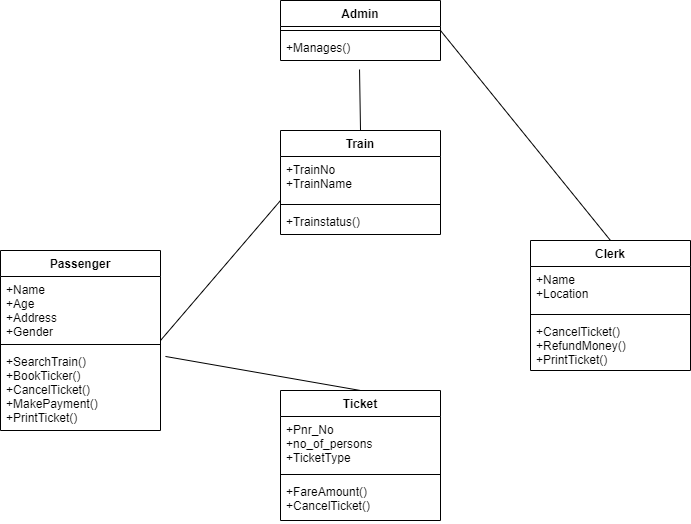

The diagram above was exported from draw.io. Its source (the exported page's mxGraphModel, read from the mxfile embedded in the PNG):
<mxGraphModel dx="868" dy="425" grid="1" gridSize="10" guides="1" tooltips="1" connect="1" arrows="1" fold="1" page="1" pageScale="1" pageWidth="827" pageHeight="1169" math="0" shadow="0">
  <root>
    <mxCell id="0" />
    <mxCell id="1" parent="0" />
    <mxCell id="DQo5D_4mfdhwSTFHGTcy-1" value="Clerk" style="swimlane;fontStyle=1;align=center;verticalAlign=top;childLayout=stackLayout;horizontal=1;startSize=26;horizontalStack=0;resizeParent=1;resizeParentMax=0;resizeLast=0;collapsible=1;marginBottom=0;" vertex="1" parent="1">
      <mxGeometry x="600" y="380" width="160" height="130" as="geometry" />
    </mxCell>
    <mxCell id="DQo5D_4mfdhwSTFHGTcy-2" value="+Name&#10;+Location" style="text;strokeColor=none;fillColor=none;align=left;verticalAlign=top;spacingLeft=4;spacingRight=4;overflow=hidden;rotatable=0;points=[[0,0.5],[1,0.5]];portConstraint=eastwest;" vertex="1" parent="DQo5D_4mfdhwSTFHGTcy-1">
      <mxGeometry y="26" width="160" height="44" as="geometry" />
    </mxCell>
    <mxCell id="DQo5D_4mfdhwSTFHGTcy-3" value="" style="line;strokeWidth=1;fillColor=none;align=left;verticalAlign=middle;spacingTop=-1;spacingLeft=3;spacingRight=3;rotatable=0;labelPosition=right;points=[];portConstraint=eastwest;" vertex="1" parent="DQo5D_4mfdhwSTFHGTcy-1">
      <mxGeometry y="70" width="160" height="8" as="geometry" />
    </mxCell>
    <mxCell id="DQo5D_4mfdhwSTFHGTcy-4" value="+CancelTicket()&#10;+RefundMoney()&#10;+PrintTicket()" style="text;strokeColor=none;fillColor=none;align=left;verticalAlign=top;spacingLeft=4;spacingRight=4;overflow=hidden;rotatable=0;points=[[0,0.5],[1,0.5]];portConstraint=eastwest;" vertex="1" parent="DQo5D_4mfdhwSTFHGTcy-1">
      <mxGeometry y="78" width="160" height="52" as="geometry" />
    </mxCell>
    <mxCell id="DQo5D_4mfdhwSTFHGTcy-5" value="Admin" style="swimlane;fontStyle=1;align=center;verticalAlign=top;childLayout=stackLayout;horizontal=1;startSize=26;horizontalStack=0;resizeParent=1;resizeParentMax=0;resizeLast=0;collapsible=1;marginBottom=0;" vertex="1" parent="1">
      <mxGeometry x="350" y="140" width="160" height="60" as="geometry" />
    </mxCell>
    <mxCell id="DQo5D_4mfdhwSTFHGTcy-7" value="" style="line;strokeWidth=1;fillColor=none;align=left;verticalAlign=middle;spacingTop=-1;spacingLeft=3;spacingRight=3;rotatable=0;labelPosition=right;points=[];portConstraint=eastwest;" vertex="1" parent="DQo5D_4mfdhwSTFHGTcy-5">
      <mxGeometry y="26" width="160" height="8" as="geometry" />
    </mxCell>
    <mxCell id="DQo5D_4mfdhwSTFHGTcy-8" value="+Manages()" style="text;strokeColor=none;fillColor=none;align=left;verticalAlign=top;spacingLeft=4;spacingRight=4;overflow=hidden;rotatable=0;points=[[0,0.5],[1,0.5]];portConstraint=eastwest;" vertex="1" parent="DQo5D_4mfdhwSTFHGTcy-5">
      <mxGeometry y="34" width="160" height="26" as="geometry" />
    </mxCell>
    <mxCell id="DQo5D_4mfdhwSTFHGTcy-9" value="Passenger" style="swimlane;fontStyle=1;align=center;verticalAlign=top;childLayout=stackLayout;horizontal=1;startSize=26;horizontalStack=0;resizeParent=1;resizeParentMax=0;resizeLast=0;collapsible=1;marginBottom=0;" vertex="1" parent="1">
      <mxGeometry x="70" y="390" width="160" height="180" as="geometry" />
    </mxCell>
    <mxCell id="DQo5D_4mfdhwSTFHGTcy-10" value="+Name&#10;+Age&#10;+Address&#10;+Gender" style="text;strokeColor=none;fillColor=none;align=left;verticalAlign=top;spacingLeft=4;spacingRight=4;overflow=hidden;rotatable=0;points=[[0,0.5],[1,0.5]];portConstraint=eastwest;" vertex="1" parent="DQo5D_4mfdhwSTFHGTcy-9">
      <mxGeometry y="26" width="160" height="64" as="geometry" />
    </mxCell>
    <mxCell id="DQo5D_4mfdhwSTFHGTcy-11" value="" style="line;strokeWidth=1;fillColor=none;align=left;verticalAlign=middle;spacingTop=-1;spacingLeft=3;spacingRight=3;rotatable=0;labelPosition=right;points=[];portConstraint=eastwest;" vertex="1" parent="DQo5D_4mfdhwSTFHGTcy-9">
      <mxGeometry y="90" width="160" height="8" as="geometry" />
    </mxCell>
    <mxCell id="DQo5D_4mfdhwSTFHGTcy-12" value="+SearchTrain()&#10;+BookTicker()&#10;+CancelTicket()&#10;+MakePayment()&#10;+PrintTicket()" style="text;strokeColor=none;fillColor=none;align=left;verticalAlign=top;spacingLeft=4;spacingRight=4;overflow=hidden;rotatable=0;points=[[0,0.5],[1,0.5]];portConstraint=eastwest;" vertex="1" parent="DQo5D_4mfdhwSTFHGTcy-9">
      <mxGeometry y="98" width="160" height="82" as="geometry" />
    </mxCell>
    <mxCell id="DQo5D_4mfdhwSTFHGTcy-13" value="Train" style="swimlane;fontStyle=1;align=center;verticalAlign=top;childLayout=stackLayout;horizontal=1;startSize=26;horizontalStack=0;resizeParent=1;resizeParentMax=0;resizeLast=0;collapsible=1;marginBottom=0;" vertex="1" parent="1">
      <mxGeometry x="350" y="270" width="160" height="104" as="geometry" />
    </mxCell>
    <mxCell id="DQo5D_4mfdhwSTFHGTcy-14" value="+TrainNo&#10;+TrainName" style="text;strokeColor=none;fillColor=none;align=left;verticalAlign=top;spacingLeft=4;spacingRight=4;overflow=hidden;rotatable=0;points=[[0,0.5],[1,0.5]];portConstraint=eastwest;" vertex="1" parent="DQo5D_4mfdhwSTFHGTcy-13">
      <mxGeometry y="26" width="160" height="44" as="geometry" />
    </mxCell>
    <mxCell id="DQo5D_4mfdhwSTFHGTcy-15" value="" style="line;strokeWidth=1;fillColor=none;align=left;verticalAlign=middle;spacingTop=-1;spacingLeft=3;spacingRight=3;rotatable=0;labelPosition=right;points=[];portConstraint=eastwest;" vertex="1" parent="DQo5D_4mfdhwSTFHGTcy-13">
      <mxGeometry y="70" width="160" height="8" as="geometry" />
    </mxCell>
    <mxCell id="DQo5D_4mfdhwSTFHGTcy-16" value="+Trainstatus()" style="text;strokeColor=none;fillColor=none;align=left;verticalAlign=top;spacingLeft=4;spacingRight=4;overflow=hidden;rotatable=0;points=[[0,0.5],[1,0.5]];portConstraint=eastwest;" vertex="1" parent="DQo5D_4mfdhwSTFHGTcy-13">
      <mxGeometry y="78" width="160" height="26" as="geometry" />
    </mxCell>
    <mxCell id="DQo5D_4mfdhwSTFHGTcy-17" value="Ticket" style="swimlane;fontStyle=1;align=center;verticalAlign=top;childLayout=stackLayout;horizontal=1;startSize=26;horizontalStack=0;resizeParent=1;resizeParentMax=0;resizeLast=0;collapsible=1;marginBottom=0;" vertex="1" parent="1">
      <mxGeometry x="350" y="530" width="160" height="130" as="geometry" />
    </mxCell>
    <mxCell id="DQo5D_4mfdhwSTFHGTcy-18" value="+Pnr_No&#10;+no_of_persons&#10;+TicketType&#10;" style="text;strokeColor=none;fillColor=none;align=left;verticalAlign=top;spacingLeft=4;spacingRight=4;overflow=hidden;rotatable=0;points=[[0,0.5],[1,0.5]];portConstraint=eastwest;" vertex="1" parent="DQo5D_4mfdhwSTFHGTcy-17">
      <mxGeometry y="26" width="160" height="54" as="geometry" />
    </mxCell>
    <mxCell id="DQo5D_4mfdhwSTFHGTcy-19" value="" style="line;strokeWidth=1;fillColor=none;align=left;verticalAlign=middle;spacingTop=-1;spacingLeft=3;spacingRight=3;rotatable=0;labelPosition=right;points=[];portConstraint=eastwest;" vertex="1" parent="DQo5D_4mfdhwSTFHGTcy-17">
      <mxGeometry y="80" width="160" height="8" as="geometry" />
    </mxCell>
    <mxCell id="DQo5D_4mfdhwSTFHGTcy-20" value="+FareAmount()&#10;+CancelTicket()" style="text;strokeColor=none;fillColor=none;align=left;verticalAlign=top;spacingLeft=4;spacingRight=4;overflow=hidden;rotatable=0;points=[[0,0.5],[1,0.5]];portConstraint=eastwest;" vertex="1" parent="DQo5D_4mfdhwSTFHGTcy-17">
      <mxGeometry y="88" width="160" height="42" as="geometry" />
    </mxCell>
    <mxCell id="DQo5D_4mfdhwSTFHGTcy-21" value="" style="endArrow=none;html=1;rounded=0;" edge="1" parent="1">
      <mxGeometry width="50" height="50" relative="1" as="geometry">
        <mxPoint x="230" y="480" as="sourcePoint" />
        <mxPoint x="350" y="340" as="targetPoint" />
      </mxGeometry>
    </mxCell>
    <mxCell id="DQo5D_4mfdhwSTFHGTcy-22" value="" style="endArrow=none;html=1;rounded=0;exitX=1;exitY=0.5;exitDx=0;exitDy=0;entryX=0.5;entryY=0;entryDx=0;entryDy=0;" edge="1" parent="1" source="DQo5D_4mfdhwSTFHGTcy-5" target="DQo5D_4mfdhwSTFHGTcy-1">
      <mxGeometry width="50" height="50" relative="1" as="geometry">
        <mxPoint x="520" y="330" as="sourcePoint" />
        <mxPoint x="660" y="360" as="targetPoint" />
      </mxGeometry>
    </mxCell>
    <mxCell id="DQo5D_4mfdhwSTFHGTcy-23" value="" style="endArrow=none;html=1;rounded=0;entryX=0.494;entryY=1.346;entryDx=0;entryDy=0;entryPerimeter=0;exitX=0.5;exitY=0;exitDx=0;exitDy=0;" edge="1" parent="1" source="DQo5D_4mfdhwSTFHGTcy-13" target="DQo5D_4mfdhwSTFHGTcy-8">
      <mxGeometry width="50" height="50" relative="1" as="geometry">
        <mxPoint x="390" y="340" as="sourcePoint" />
        <mxPoint x="440" y="290" as="targetPoint" />
      </mxGeometry>
    </mxCell>
    <mxCell id="DQo5D_4mfdhwSTFHGTcy-24" value="" style="endArrow=none;html=1;rounded=0;exitX=1.031;exitY=0.097;exitDx=0;exitDy=0;exitPerimeter=0;entryX=0.5;entryY=0;entryDx=0;entryDy=0;" edge="1" parent="1" source="DQo5D_4mfdhwSTFHGTcy-12" target="DQo5D_4mfdhwSTFHGTcy-17">
      <mxGeometry width="50" height="50" relative="1" as="geometry">
        <mxPoint x="390" y="420" as="sourcePoint" />
        <mxPoint x="440" y="370" as="targetPoint" />
      </mxGeometry>
    </mxCell>
  </root>
</mxGraphModel>